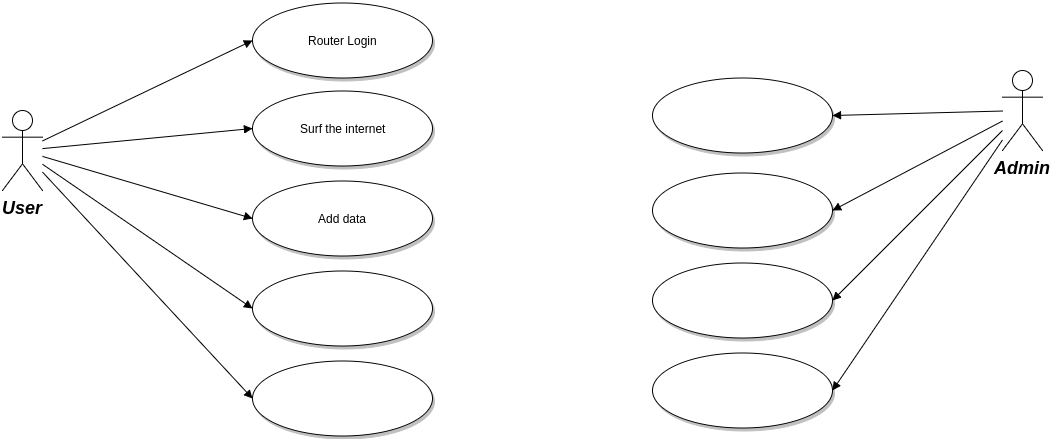

The diagram above was exported from draw.io. Its source (the exported page's mxGraphModel, read from the mxfile embedded in the PNG):
<mxGraphModel dx="896" dy="463" grid="1" gridSize="10" guides="1" tooltips="1" connect="1" arrows="1" fold="1" page="0" pageScale="1.5" pageWidth="826" pageHeight="1169" background="#ffffff" math="0" shadow="0">
  <root>
    <mxCell id="0" style=";html=1;" />
    <mxCell id="1" style=";html=1;" parent="0" />
    <mxCell id="91" value="User" style="shape=umlActor;verticalLabelPosition=bottom;verticalAlign=top;fillColor=#FFFFFF;strokeColor=#000000;fontStyle=3;fontSize=18;fontFamily=Helvetica;strokeWidth=1;html=1;gradientColor=none;" parent="1" vertex="1">
      <mxGeometry x="140" y="430" width="40" height="80" as="geometry" />
    </mxCell>
    <mxCell id="93" value="Admin" style="shape=umlActor;verticalLabelPosition=bottom;verticalAlign=top;fillColor=#FFFFFF;strokeColor=#000000;fontStyle=3;fontSize=18;fontFamily=Helvetica;strokeWidth=1;html=1;gradientColor=none;" parent="1" vertex="1">
      <mxGeometry x="1140" y="390" width="40" height="80" as="geometry" />
    </mxCell>
    <mxCell id="123" value="Router Login" style="shape=mxgraph.flowchart.on-page_reference;fillColor=#FFFFFF;strokeColor=#000000;strokeWidth=1;shadow=1;gradientColor=none;html=1;" parent="1" vertex="1">
      <mxGeometry x="390" y="322.5" width="180" height="75" as="geometry" />
    </mxCell>
    <mxCell id="124" value="Surf the internet" style="shape=mxgraph.flowchart.on-page_reference;fillColor=#FFFFFF;strokeColor=#000000;strokeWidth=1;shadow=1;gradientColor=none;html=1;" parent="1" vertex="1">
      <mxGeometry x="390" y="410" width="180" height="75" as="geometry" />
    </mxCell>
    <mxCell id="125" value="Add data" style="shape=mxgraph.flowchart.on-page_reference;fillColor=#FFFFFF;strokeColor=#000000;strokeWidth=1;shadow=1;gradientColor=none;html=1;" parent="1" vertex="1">
      <mxGeometry x="390" y="500" width="180" height="75" as="geometry" />
    </mxCell>
    <mxCell id="126" value="" style="shape=mxgraph.flowchart.on-page_reference;fillColor=#FFFFFF;strokeColor=#000000;strokeWidth=1;shadow=1;gradientColor=none;html=1;" parent="1" vertex="1">
      <mxGeometry x="390" y="590" width="180" height="75" as="geometry" />
    </mxCell>
    <mxCell id="127" value="" style="shape=mxgraph.flowchart.on-page_reference;fillColor=#FFFFFF;strokeColor=#000000;strokeWidth=1;shadow=1;gradientColor=none;html=1;" parent="1" vertex="1">
      <mxGeometry x="390" y="680" width="180" height="75" as="geometry" />
    </mxCell>
    <mxCell id="132" value="" style="shape=mxgraph.flowchart.on-page_reference;fillColor=#FFFFFF;strokeColor=#000000;strokeWidth=1;shadow=1;gradientColor=none;html=1;" parent="1" vertex="1">
      <mxGeometry x="790" y="397.5" width="180" height="75" as="geometry" />
    </mxCell>
    <mxCell id="133" value="" style="shape=mxgraph.flowchart.on-page_reference;fillColor=#FFFFFF;strokeColor=#000000;strokeWidth=1;shadow=1;gradientColor=none;html=1;" parent="1" vertex="1">
      <mxGeometry x="790" y="492.5" width="180" height="75" as="geometry" />
    </mxCell>
    <mxCell id="134" value="" style="shape=mxgraph.flowchart.on-page_reference;fillColor=#FFFFFF;strokeColor=#000000;strokeWidth=1;shadow=1;gradientColor=none;html=1;" parent="1" vertex="1">
      <mxGeometry x="790" y="582.5" width="180" height="75" as="geometry" />
    </mxCell>
    <mxCell id="135" value="" style="shape=mxgraph.flowchart.on-page_reference;fillColor=#FFFFFF;strokeColor=#000000;strokeWidth=1;shadow=1;gradientColor=none;html=1;" parent="1" vertex="1">
      <mxGeometry x="790" y="672.5" width="180" height="75" as="geometry" />
    </mxCell>
    <mxCell id="142" value="" style="edgeStyle=none;entryX=0;entryY=0.5;entryPerimeter=0;strokeWidth=1;endArrow=block;endFill=1;strokeColor=#000000;html=1;" parent="1" source="91" target="123" edge="1">
      <mxGeometry width="100" height="100" as="geometry">
        <mxPoint y="100" as="sourcePoint" />
        <mxPoint x="100" as="targetPoint" />
      </mxGeometry>
    </mxCell>
    <mxCell id="143" value="" style="edgeStyle=none;entryX=0;entryY=0.5;entryPerimeter=0;strokeWidth=1;endArrow=block;endFill=1;strokeColor=#000000;html=1;" parent="1" source="91" target="124" edge="1">
      <mxGeometry width="100" height="100" as="geometry">
        <mxPoint y="100" as="sourcePoint" />
        <mxPoint x="100" as="targetPoint" />
      </mxGeometry>
    </mxCell>
    <mxCell id="144" value="" style="edgeStyle=none;entryX=0;entryY=0.5;entryPerimeter=0;strokeWidth=1;endArrow=block;endFill=1;strokeColor=#000000;html=1;" parent="1" source="91" target="125" edge="1">
      <mxGeometry width="100" height="100" as="geometry">
        <mxPoint y="100" as="sourcePoint" />
        <mxPoint x="100" as="targetPoint" />
      </mxGeometry>
    </mxCell>
    <mxCell id="145" value="" style="edgeStyle=none;entryX=0;entryY=0.5;entryPerimeter=0;strokeWidth=1;endArrow=block;endFill=1;strokeColor=#000000;html=1;" parent="1" source="91" target="126" edge="1">
      <mxGeometry width="100" height="100" as="geometry">
        <mxPoint y="100" as="sourcePoint" />
        <mxPoint x="100" as="targetPoint" />
      </mxGeometry>
    </mxCell>
    <mxCell id="146" value="" style="edgeStyle=none;entryX=0;entryY=0.5;entryPerimeter=0;strokeWidth=1;endArrow=block;endFill=1;strokeColor=#000000;html=1;" parent="1" source="91" target="127" edge="1">
      <mxGeometry width="100" height="100" as="geometry">
        <mxPoint y="100" as="sourcePoint" />
        <mxPoint x="100" as="targetPoint" />
      </mxGeometry>
    </mxCell>
    <mxCell id="153" value="" style="edgeStyle=none;entryX=1;entryY=0.5;entryPerimeter=0;strokeWidth=1;endArrow=block;endFill=1;strokeColor=#000000;html=1;" parent="1" source="93" target="132" edge="1">
      <mxGeometry width="100" height="100" as="geometry">
        <mxPoint y="100" as="sourcePoint" />
        <mxPoint x="100" as="targetPoint" />
      </mxGeometry>
    </mxCell>
    <mxCell id="154" value="" style="edgeStyle=none;entryX=1;entryY=0.5;entryPerimeter=0;strokeWidth=1;endArrow=block;endFill=1;strokeColor=#000000;html=1;" parent="1" source="93" target="133" edge="1">
      <mxGeometry width="100" height="100" as="geometry">
        <mxPoint y="100" as="sourcePoint" />
        <mxPoint x="100" as="targetPoint" />
      </mxGeometry>
    </mxCell>
    <mxCell id="155" value="" style="edgeStyle=none;entryX=1;entryY=0.5;entryPerimeter=0;strokeWidth=1;endArrow=block;endFill=1;strokeColor=#000000;html=1;" parent="1" source="93" target="134" edge="1">
      <mxGeometry width="100" height="100" as="geometry">
        <mxPoint y="100" as="sourcePoint" />
        <mxPoint x="100" as="targetPoint" />
      </mxGeometry>
    </mxCell>
    <mxCell id="156" value="" style="edgeStyle=none;entryX=1;entryY=0.5;entryPerimeter=0;strokeWidth=1;endArrow=block;endFill=1;strokeColor=#000000;html=1;" parent="1" source="93" target="135" edge="1">
      <mxGeometry width="100" height="100" as="geometry">
        <mxPoint y="100" as="sourcePoint" />
        <mxPoint x="100" as="targetPoint" />
      </mxGeometry>
    </mxCell>
  </root>
</mxGraphModel>